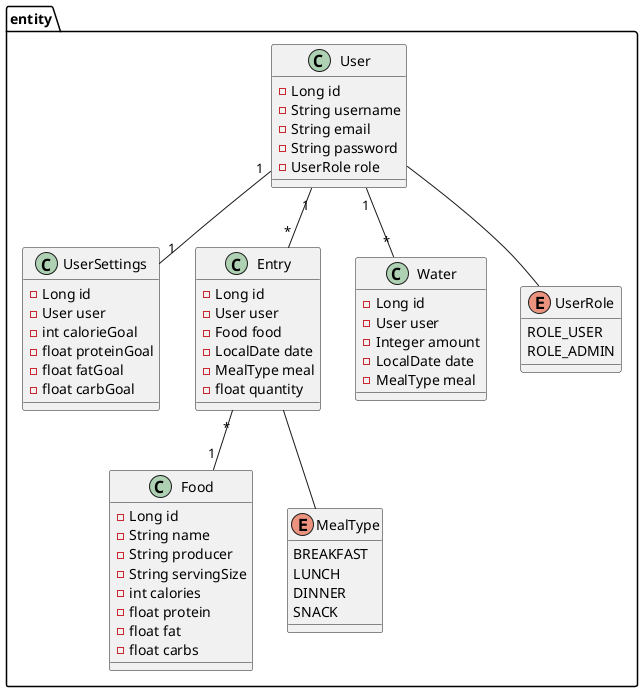

The diagram above was rendered by PlantUML. Its source (embedded in the PNG):
@startuml
package "entity" {
    class User {
        -Long id
        -String username
        -String email
        -String password
        -UserRole role
    }

    class UserSettings {
        -Long id
        -User user
        -int calorieGoal
        -float proteinGoal
        -float fatGoal
        -float carbGoal
    }

    class Food {
        -Long id
        -String name
        -String producer
        -String servingSize
        -int calories
        -float protein
        -float fat
        -float carbs
    }

    class Entry {
        -Long id
        -User user
        -Food food
        -LocalDate date
        -MealType meal
        -float quantity
    }

    class Water {
        -Long id
        -User user
        -Integer amount
        -LocalDate date
        -MealType meal
    }

    enum UserRole {
        ROLE_USER
        ROLE_ADMIN
    }

    enum MealType {
        BREAKFAST
        LUNCH
        DINNER
        SNACK
    }

    User "1" -- "1" UserSettings
    User "1" -- "*" Entry
    User "1" -- "*" Water
    Entry "*" -- "1" Food
    User -- UserRole
    Entry -- MealType
}

@enduml